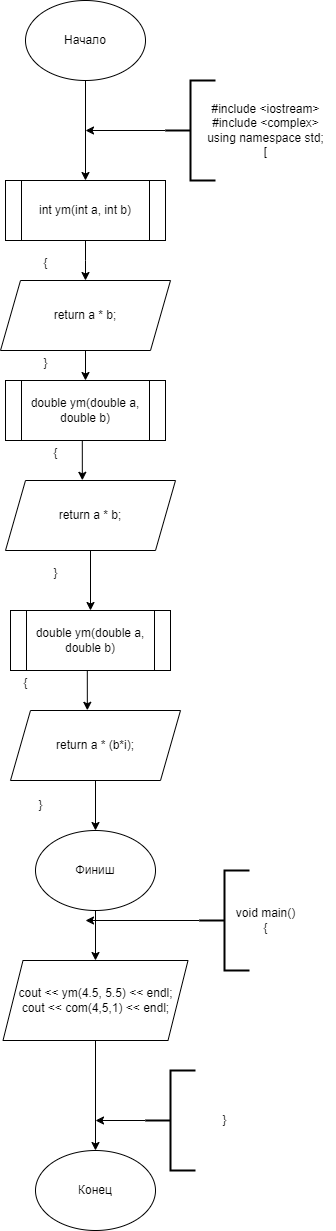

The diagram above was exported from draw.io. Its source (the exported page's mxGraphModel, read from the mxfile embedded in the PNG):
<mxGraphModel dx="498" dy="1816" grid="1" gridSize="10" guides="1" tooltips="1" connect="1" arrows="1" fold="1" page="1" pageScale="1" pageWidth="827" pageHeight="1169" math="0" shadow="0">
  <root>
    <mxCell id="0" />
    <mxCell id="1" parent="0" />
    <mxCell id="KRid4jrs5DfFdSwj1ZKa-3" style="edgeStyle=orthogonalEdgeStyle;rounded=0;orthogonalLoop=1;jettySize=auto;html=1;exitX=0.5;exitY=1;exitDx=0;exitDy=0;" edge="1" parent="1" source="KRid4jrs5DfFdSwj1ZKa-1" target="KRid4jrs5DfFdSwj1ZKa-2">
      <mxGeometry relative="1" as="geometry" />
    </mxCell>
    <mxCell id="KRid4jrs5DfFdSwj1ZKa-1" value="Начало" style="ellipse;whiteSpace=wrap;html=1;" vertex="1" parent="1">
      <mxGeometry x="200" y="-600" width="120" height="80" as="geometry" />
    </mxCell>
    <mxCell id="KRid4jrs5DfFdSwj1ZKa-9" style="edgeStyle=orthogonalEdgeStyle;rounded=0;orthogonalLoop=1;jettySize=auto;html=1;exitX=0.5;exitY=1;exitDx=0;exitDy=0;entryX=0.5;entryY=0;entryDx=0;entryDy=0;" edge="1" parent="1" source="KRid4jrs5DfFdSwj1ZKa-2">
      <mxGeometry relative="1" as="geometry">
        <mxPoint x="260" y="-320" as="targetPoint" />
      </mxGeometry>
    </mxCell>
    <mxCell id="KRid4jrs5DfFdSwj1ZKa-2" value="&lt;div&gt;int ym(int a, int b)&lt;/div&gt;" style="shape=process;whiteSpace=wrap;html=1;backgroundOutline=1;" vertex="1" parent="1">
      <mxGeometry x="180" y="-420" width="160" height="60" as="geometry" />
    </mxCell>
    <mxCell id="KRid4jrs5DfFdSwj1ZKa-5" style="edgeStyle=orthogonalEdgeStyle;rounded=0;orthogonalLoop=1;jettySize=auto;html=1;exitX=0;exitY=0.5;exitDx=0;exitDy=0;exitPerimeter=0;" edge="1" parent="1" source="KRid4jrs5DfFdSwj1ZKa-4">
      <mxGeometry relative="1" as="geometry">
        <mxPoint x="260" y="-470" as="targetPoint" />
      </mxGeometry>
    </mxCell>
    <mxCell id="KRid4jrs5DfFdSwj1ZKa-4" value="" style="strokeWidth=2;html=1;shape=mxgraph.flowchart.annotation_2;align=left;labelPosition=right;pointerEvents=1;" vertex="1" parent="1">
      <mxGeometry x="340" y="-520" width="50" height="100" as="geometry" />
    </mxCell>
    <mxCell id="KRid4jrs5DfFdSwj1ZKa-7" value="&lt;div&gt;#include &amp;lt;iostream&amp;gt;&lt;/div&gt;&lt;div&gt;#include &amp;lt;complex&amp;gt;&lt;/div&gt;&lt;div&gt;using namespace std&lt;span style=&quot;background-color: initial;&quot;&gt;;&lt;/span&gt;&lt;/div&gt;&lt;div&gt;&lt;span style=&quot;background-color: initial;&quot;&gt;[&lt;/span&gt;&lt;/div&gt;" style="text;html=1;align=center;verticalAlign=middle;resizable=0;points=[];autosize=1;strokeColor=none;fillColor=none;" vertex="1" parent="1">
      <mxGeometry x="370" y="-505" width="140" height="70" as="geometry" />
    </mxCell>
    <mxCell id="KRid4jrs5DfFdSwj1ZKa-25" style="edgeStyle=orthogonalEdgeStyle;rounded=0;orthogonalLoop=1;jettySize=auto;html=1;exitX=0.5;exitY=1;exitDx=0;exitDy=0;" edge="1" parent="1" source="KRid4jrs5DfFdSwj1ZKa-22" target="KRid4jrs5DfFdSwj1ZKa-24">
      <mxGeometry relative="1" as="geometry" />
    </mxCell>
    <mxCell id="KRid4jrs5DfFdSwj1ZKa-22" value="&lt;div&gt;cout &amp;lt;&amp;lt; ym(4.5, 5.5) &amp;lt;&amp;lt; endl;&lt;/div&gt;&lt;div&gt;cout &amp;lt;&amp;lt; com(4,5,1) &amp;lt;&amp;lt; endl;&lt;/div&gt;" style="shape=parallelogram;perimeter=parallelogramPerimeter;whiteSpace=wrap;html=1;fixedSize=1;" vertex="1" parent="1">
      <mxGeometry x="177.5" y="360" width="185" height="80" as="geometry" />
    </mxCell>
    <mxCell id="KRid4jrs5DfFdSwj1ZKa-24" value="Конец" style="ellipse;whiteSpace=wrap;html=1;" vertex="1" parent="1">
      <mxGeometry x="210" y="550" width="120" height="80" as="geometry" />
    </mxCell>
    <mxCell id="KRid4jrs5DfFdSwj1ZKa-73" style="edgeStyle=orthogonalEdgeStyle;rounded=0;orthogonalLoop=1;jettySize=auto;html=1;exitX=0.5;exitY=1;exitDx=0;exitDy=0;" edge="1" parent="1" source="KRid4jrs5DfFdSwj1ZKa-34" target="KRid4jrs5DfFdSwj1ZKa-38">
      <mxGeometry relative="1" as="geometry" />
    </mxCell>
    <mxCell id="KRid4jrs5DfFdSwj1ZKa-34" value="return a * b;" style="shape=parallelogram;perimeter=parallelogramPerimeter;whiteSpace=wrap;html=1;fixedSize=1;" vertex="1" parent="1">
      <mxGeometry x="175" y="-320" width="170" height="70" as="geometry" />
    </mxCell>
    <mxCell id="KRid4jrs5DfFdSwj1ZKa-37" style="edgeStyle=orthogonalEdgeStyle;rounded=0;orthogonalLoop=1;jettySize=auto;html=1;exitX=0.5;exitY=1;exitDx=0;exitDy=0;entryX=0.452;entryY=-0.003;entryDx=0;entryDy=0;entryPerimeter=0;" edge="1" parent="1" source="KRid4jrs5DfFdSwj1ZKa-38" target="KRid4jrs5DfFdSwj1ZKa-48">
      <mxGeometry relative="1" as="geometry">
        <mxPoint x="275" y="10" as="targetPoint" />
      </mxGeometry>
    </mxCell>
    <mxCell id="KRid4jrs5DfFdSwj1ZKa-38" value="&lt;div&gt;double ym(double a, double b)&lt;/div&gt;" style="shape=process;whiteSpace=wrap;html=1;backgroundOutline=1;" vertex="1" parent="1">
      <mxGeometry x="180" y="-220" width="160" height="60" as="geometry" />
    </mxCell>
    <mxCell id="KRid4jrs5DfFdSwj1ZKa-77" style="edgeStyle=orthogonalEdgeStyle;rounded=0;orthogonalLoop=1;jettySize=auto;html=1;exitX=0.5;exitY=1;exitDx=0;exitDy=0;" edge="1" parent="1" source="KRid4jrs5DfFdSwj1ZKa-48" target="KRid4jrs5DfFdSwj1ZKa-75">
      <mxGeometry relative="1" as="geometry" />
    </mxCell>
    <mxCell id="KRid4jrs5DfFdSwj1ZKa-48" value="return a * b;" style="shape=parallelogram;perimeter=parallelogramPerimeter;whiteSpace=wrap;html=1;fixedSize=1;" vertex="1" parent="1">
      <mxGeometry x="180" y="-120" width="170" height="70" as="geometry" />
    </mxCell>
    <mxCell id="KRid4jrs5DfFdSwj1ZKa-74" style="edgeStyle=orthogonalEdgeStyle;rounded=0;orthogonalLoop=1;jettySize=auto;html=1;exitX=0.5;exitY=1;exitDx=0;exitDy=0;entryX=0.452;entryY=-0.003;entryDx=0;entryDy=0;entryPerimeter=0;" edge="1" parent="1" source="KRid4jrs5DfFdSwj1ZKa-75" target="KRid4jrs5DfFdSwj1ZKa-76">
      <mxGeometry relative="1" as="geometry">
        <mxPoint x="275" y="260" as="targetPoint" />
      </mxGeometry>
    </mxCell>
    <mxCell id="KRid4jrs5DfFdSwj1ZKa-75" value="&lt;div&gt;double ym(double a, double b)&lt;/div&gt;" style="shape=process;whiteSpace=wrap;html=1;backgroundOutline=1;" vertex="1" parent="1">
      <mxGeometry x="185" y="10" width="160" height="60" as="geometry" />
    </mxCell>
    <mxCell id="KRid4jrs5DfFdSwj1ZKa-80" style="edgeStyle=orthogonalEdgeStyle;rounded=0;orthogonalLoop=1;jettySize=auto;html=1;exitX=0.5;exitY=1;exitDx=0;exitDy=0;" edge="1" parent="1" source="KRid4jrs5DfFdSwj1ZKa-76" target="KRid4jrs5DfFdSwj1ZKa-79">
      <mxGeometry relative="1" as="geometry" />
    </mxCell>
    <mxCell id="KRid4jrs5DfFdSwj1ZKa-76" value="return a * (b*i);" style="shape=parallelogram;perimeter=parallelogramPerimeter;whiteSpace=wrap;html=1;fixedSize=1;" vertex="1" parent="1">
      <mxGeometry x="185" y="110" width="170" height="70" as="geometry" />
    </mxCell>
    <mxCell id="KRid4jrs5DfFdSwj1ZKa-81" style="edgeStyle=orthogonalEdgeStyle;rounded=0;orthogonalLoop=1;jettySize=auto;html=1;exitX=0.5;exitY=1;exitDx=0;exitDy=0;entryX=0.5;entryY=0;entryDx=0;entryDy=0;" edge="1" parent="1" source="KRid4jrs5DfFdSwj1ZKa-79" target="KRid4jrs5DfFdSwj1ZKa-22">
      <mxGeometry relative="1" as="geometry" />
    </mxCell>
    <mxCell id="KRid4jrs5DfFdSwj1ZKa-79" value="Финиш" style="ellipse;whiteSpace=wrap;html=1;" vertex="1" parent="1">
      <mxGeometry x="210" y="230" width="120" height="80" as="geometry" />
    </mxCell>
    <mxCell id="KRid4jrs5DfFdSwj1ZKa-83" style="edgeStyle=orthogonalEdgeStyle;rounded=0;orthogonalLoop=1;jettySize=auto;html=1;exitX=0;exitY=0.5;exitDx=0;exitDy=0;exitPerimeter=0;" edge="1" parent="1" source="KRid4jrs5DfFdSwj1ZKa-82">
      <mxGeometry relative="1" as="geometry">
        <mxPoint x="270" y="520" as="targetPoint" />
      </mxGeometry>
    </mxCell>
    <mxCell id="KRid4jrs5DfFdSwj1ZKa-82" value="" style="strokeWidth=2;html=1;shape=mxgraph.flowchart.annotation_2;align=left;labelPosition=right;pointerEvents=1;" vertex="1" parent="1">
      <mxGeometry x="320" y="470" width="50" height="100" as="geometry" />
    </mxCell>
    <mxCell id="KRid4jrs5DfFdSwj1ZKa-84" value="}" style="text;html=1;align=center;verticalAlign=middle;resizable=0;points=[];autosize=1;strokeColor=none;fillColor=none;" vertex="1" parent="1">
      <mxGeometry x="384" y="505" width="30" height="30" as="geometry" />
    </mxCell>
    <mxCell id="KRid4jrs5DfFdSwj1ZKa-85" value="}" style="text;html=1;align=center;verticalAlign=middle;resizable=0;points=[];autosize=1;strokeColor=none;fillColor=none;" vertex="1" parent="1">
      <mxGeometry x="200" y="190" width="30" height="30" as="geometry" />
    </mxCell>
    <mxCell id="KRid4jrs5DfFdSwj1ZKa-86" value="{" style="text;html=1;align=center;verticalAlign=middle;resizable=0;points=[];autosize=1;strokeColor=none;fillColor=none;" vertex="1" parent="1">
      <mxGeometry x="185" y="68" width="30" height="30" as="geometry" />
    </mxCell>
    <mxCell id="KRid4jrs5DfFdSwj1ZKa-87" value="}" style="text;html=1;align=center;verticalAlign=middle;resizable=0;points=[];autosize=1;strokeColor=none;fillColor=none;" vertex="1" parent="1">
      <mxGeometry x="215" y="-42" width="30" height="30" as="geometry" />
    </mxCell>
    <mxCell id="KRid4jrs5DfFdSwj1ZKa-88" value="{" style="text;html=1;align=center;verticalAlign=middle;resizable=0;points=[];autosize=1;strokeColor=none;fillColor=none;" vertex="1" parent="1">
      <mxGeometry x="215" y="-162" width="30" height="30" as="geometry" />
    </mxCell>
    <mxCell id="KRid4jrs5DfFdSwj1ZKa-89" value="{" style="text;html=1;align=center;verticalAlign=middle;resizable=0;points=[];autosize=1;strokeColor=none;fillColor=none;" vertex="1" parent="1">
      <mxGeometry x="205" y="-352" width="30" height="30" as="geometry" />
    </mxCell>
    <mxCell id="KRid4jrs5DfFdSwj1ZKa-90" value="}" style="text;html=1;align=center;verticalAlign=middle;resizable=0;points=[];autosize=1;strokeColor=none;fillColor=none;" vertex="1" parent="1">
      <mxGeometry x="205" y="-252" width="30" height="30" as="geometry" />
    </mxCell>
    <mxCell id="KRid4jrs5DfFdSwj1ZKa-92" style="edgeStyle=orthogonalEdgeStyle;rounded=0;orthogonalLoop=1;jettySize=auto;html=1;exitX=0;exitY=0.5;exitDx=0;exitDy=0;exitPerimeter=0;" edge="1" parent="1" source="KRid4jrs5DfFdSwj1ZKa-91">
      <mxGeometry relative="1" as="geometry">
        <mxPoint x="260" y="320" as="targetPoint" />
      </mxGeometry>
    </mxCell>
    <mxCell id="KRid4jrs5DfFdSwj1ZKa-91" value="" style="strokeWidth=2;html=1;shape=mxgraph.flowchart.annotation_2;align=left;labelPosition=right;pointerEvents=1;" vertex="1" parent="1">
      <mxGeometry x="374" y="270" width="50" height="100" as="geometry" />
    </mxCell>
    <mxCell id="KRid4jrs5DfFdSwj1ZKa-93" value="&lt;div&gt;void main()&lt;/div&gt;&lt;div&gt;{&lt;/div&gt;" style="text;html=1;align=center;verticalAlign=middle;resizable=0;points=[];autosize=1;strokeColor=none;fillColor=none;" vertex="1" parent="1">
      <mxGeometry x="400" y="300" width="80" height="40" as="geometry" />
    </mxCell>
  </root>
</mxGraphModel>